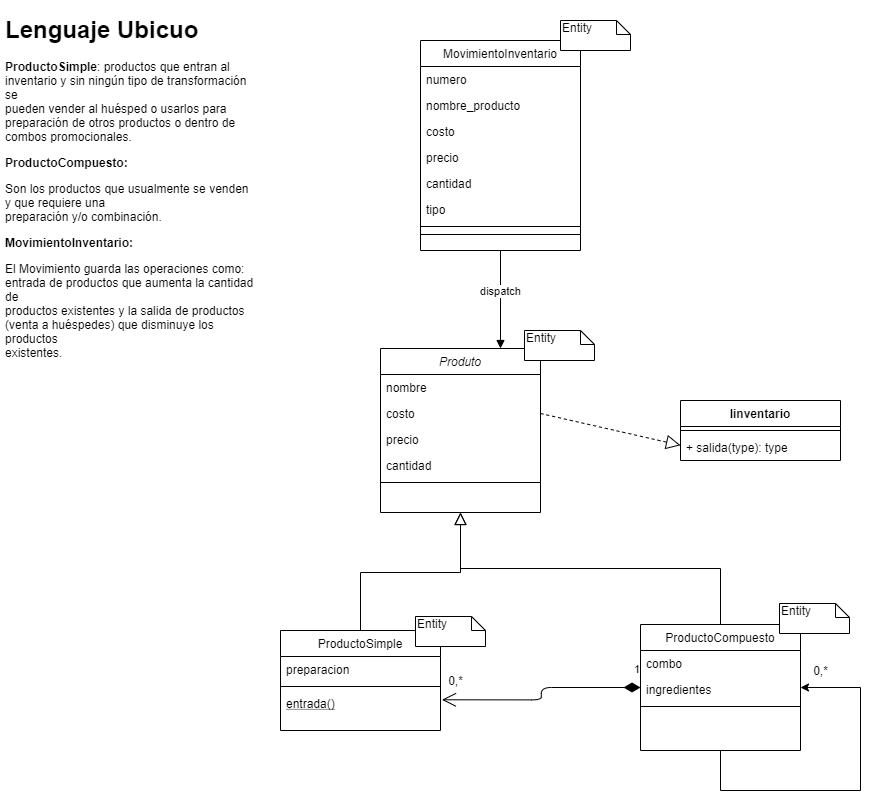

The diagram above was exported from draw.io. Its source (the exported page's mxGraphModel, read from the mxfile embedded in the PNG):
<mxGraphModel dx="1736" dy="920" grid="1" gridSize="10" guides="1" tooltips="1" connect="1" arrows="1" fold="1" page="1" pageScale="1" pageWidth="827" pageHeight="1169" math="0" shadow="0">
  <root>
    <mxCell id="WIyWlLk6GJQsqaUBKTNV-0" />
    <mxCell id="WIyWlLk6GJQsqaUBKTNV-1" parent="WIyWlLk6GJQsqaUBKTNV-0" />
    <mxCell id="zkfFHV4jXpPFQw0GAbJ--12" value="" style="endArrow=block;endSize=10;endFill=0;shadow=0;strokeWidth=1;rounded=0;edgeStyle=elbowEdgeStyle;elbow=vertical;" parent="WIyWlLk6GJQsqaUBKTNV-1" source="zkfFHV4jXpPFQw0GAbJ--6" target="zkfFHV4jXpPFQw0GAbJ--0" edge="1">
      <mxGeometry width="160" relative="1" as="geometry">
        <mxPoint x="420" y="493" as="sourcePoint" />
        <mxPoint x="420" y="493" as="targetPoint" />
      </mxGeometry>
    </mxCell>
    <mxCell id="zkfFHV4jXpPFQw0GAbJ--16" value="" style="endArrow=block;endSize=10;endFill=0;shadow=0;strokeWidth=1;rounded=0;edgeStyle=elbowEdgeStyle;elbow=vertical;" parent="WIyWlLk6GJQsqaUBKTNV-1" source="zkfFHV4jXpPFQw0GAbJ--13" target="zkfFHV4jXpPFQw0GAbJ--0" edge="1">
      <mxGeometry width="160" relative="1" as="geometry">
        <mxPoint x="430" y="663" as="sourcePoint" />
        <mxPoint x="530" y="561" as="targetPoint" />
      </mxGeometry>
    </mxCell>
    <mxCell id="zkfFHV4jXpPFQw0GAbJ--6" value="ProductoSimple" style="swimlane;fontStyle=0;align=center;verticalAlign=top;childLayout=stackLayout;horizontal=1;startSize=26;horizontalStack=0;resizeParent=1;resizeLast=0;collapsible=1;marginBottom=0;rounded=0;shadow=0;strokeWidth=1;" parent="WIyWlLk6GJQsqaUBKTNV-1" vertex="1">
      <mxGeometry x="340" y="650" width="160" height="100" as="geometry">
        <mxRectangle x="130" y="380" width="160" height="26" as="alternateBounds" />
      </mxGeometry>
    </mxCell>
    <mxCell id="zkfFHV4jXpPFQw0GAbJ--7" value="preparacion" style="text;align=left;verticalAlign=top;spacingLeft=4;spacingRight=4;overflow=hidden;rotatable=0;points=[[0,0.5],[1,0.5]];portConstraint=eastwest;" parent="zkfFHV4jXpPFQw0GAbJ--6" vertex="1">
      <mxGeometry y="26" width="160" height="26" as="geometry" />
    </mxCell>
    <mxCell id="zkfFHV4jXpPFQw0GAbJ--9" value="" style="line;html=1;strokeWidth=1;align=left;verticalAlign=middle;spacingTop=-1;spacingLeft=3;spacingRight=3;rotatable=0;labelPosition=right;points=[];portConstraint=eastwest;" parent="zkfFHV4jXpPFQw0GAbJ--6" vertex="1">
      <mxGeometry y="52" width="160" height="8" as="geometry" />
    </mxCell>
    <mxCell id="zkfFHV4jXpPFQw0GAbJ--10" value="entrada()" style="text;align=left;verticalAlign=top;spacingLeft=4;spacingRight=4;overflow=hidden;rotatable=0;points=[[0,0.5],[1,0.5]];portConstraint=eastwest;fontStyle=4" parent="zkfFHV4jXpPFQw0GAbJ--6" vertex="1">
      <mxGeometry y="60" width="160" height="26" as="geometry" />
    </mxCell>
    <mxCell id="Ba7dUMWgnFb0GcaQ24pE-40" value="Iinventario" style="swimlane;fontStyle=1;align=center;verticalAlign=top;childLayout=stackLayout;horizontal=1;startSize=26;horizontalStack=0;resizeParent=1;resizeParentMax=0;resizeLast=0;collapsible=1;marginBottom=0;" parent="WIyWlLk6GJQsqaUBKTNV-1" vertex="1">
      <mxGeometry x="740" y="420" width="160" height="60" as="geometry" />
    </mxCell>
    <mxCell id="Ba7dUMWgnFb0GcaQ24pE-42" value="" style="line;strokeWidth=1;fillColor=none;align=left;verticalAlign=middle;spacingTop=-1;spacingLeft=3;spacingRight=3;rotatable=0;labelPosition=right;points=[];portConstraint=eastwest;" parent="Ba7dUMWgnFb0GcaQ24pE-40" vertex="1">
      <mxGeometry y="26" width="160" height="8" as="geometry" />
    </mxCell>
    <mxCell id="Ba7dUMWgnFb0GcaQ24pE-43" value="+ salida(type): type" style="text;strokeColor=none;fillColor=none;align=left;verticalAlign=top;spacingLeft=4;spacingRight=4;overflow=hidden;rotatable=0;points=[[0,0.5],[1,0.5]];portConstraint=eastwest;" parent="Ba7dUMWgnFb0GcaQ24pE-40" vertex="1">
      <mxGeometry y="34" width="160" height="26" as="geometry" />
    </mxCell>
    <mxCell id="Ba7dUMWgnFb0GcaQ24pE-48" style="edgeStyle=orthogonalEdgeStyle;rounded=0;orthogonalLoop=1;jettySize=auto;html=1;entryX=1;entryY=0.5;entryDx=0;entryDy=0;" parent="WIyWlLk6GJQsqaUBKTNV-1" source="zkfFHV4jXpPFQw0GAbJ--13" target="zkfFHV4jXpPFQw0GAbJ--13" edge="1">
      <mxGeometry relative="1" as="geometry">
        <mxPoint x="850.0000000000002" y="720" as="targetPoint" />
        <Array as="points">
          <mxPoint x="780" y="810" />
          <mxPoint x="920" y="810" />
          <mxPoint x="920" y="707" />
        </Array>
      </mxGeometry>
    </mxCell>
    <mxCell id="zkfFHV4jXpPFQw0GAbJ--13" value="ProductoCompuesto" style="swimlane;fontStyle=0;align=center;verticalAlign=top;childLayout=stackLayout;horizontal=1;startSize=26;horizontalStack=0;resizeParent=1;resizeLast=0;collapsible=1;marginBottom=0;rounded=0;shadow=0;strokeWidth=1;" parent="WIyWlLk6GJQsqaUBKTNV-1" vertex="1">
      <mxGeometry x="700" y="644" width="160" height="126" as="geometry">
        <mxRectangle x="340" y="380" width="170" height="26" as="alternateBounds" />
      </mxGeometry>
    </mxCell>
    <mxCell id="Ba7dUMWgnFb0GcaQ24pE-49" value="combo" style="text;align=left;verticalAlign=top;spacingLeft=4;spacingRight=4;overflow=hidden;rotatable=0;points=[[0,0.5],[1,0.5]];portConstraint=eastwest;rounded=0;shadow=0;html=0;" parent="zkfFHV4jXpPFQw0GAbJ--13" vertex="1">
      <mxGeometry y="26" width="160" height="26" as="geometry" />
    </mxCell>
    <mxCell id="Ba7dUMWgnFb0GcaQ24pE-51" value="ingredientes" style="text;align=left;verticalAlign=top;spacingLeft=4;spacingRight=4;overflow=hidden;rotatable=0;points=[[0,0.5],[1,0.5]];portConstraint=eastwest;rounded=0;shadow=0;html=0;" parent="zkfFHV4jXpPFQw0GAbJ--13" vertex="1">
      <mxGeometry y="52" width="160" height="26" as="geometry" />
    </mxCell>
    <mxCell id="zkfFHV4jXpPFQw0GAbJ--15" value="" style="line;html=1;strokeWidth=1;align=left;verticalAlign=middle;spacingTop=-1;spacingLeft=3;spacingRight=3;rotatable=0;labelPosition=right;points=[];portConstraint=eastwest;" parent="zkfFHV4jXpPFQw0GAbJ--13" vertex="1">
      <mxGeometry y="78" width="160" height="8" as="geometry" />
    </mxCell>
    <mxCell id="Ba7dUMWgnFb0GcaQ24pE-24" value="" style="endArrow=block;dashed=1;endFill=0;endSize=12;html=1;exitX=1;exitY=0.5;exitDx=0;exitDy=0;" parent="WIyWlLk6GJQsqaUBKTNV-1" source="zkfFHV4jXpPFQw0GAbJ--2" edge="1">
      <mxGeometry width="160" relative="1" as="geometry">
        <mxPoint x="680" y="480.25" as="sourcePoint" />
        <mxPoint x="740" y="464.81818181818176" as="targetPoint" />
      </mxGeometry>
    </mxCell>
    <mxCell id="Ba7dUMWgnFb0GcaQ24pE-25" value="dispatch" style="html=1;verticalAlign=bottom;endArrow=block;exitX=0.5;exitY=1;exitDx=0;exitDy=0;entryX=0.75;entryY=0;entryDx=0;entryDy=0;" parent="WIyWlLk6GJQsqaUBKTNV-1" source="Ba7dUMWgnFb0GcaQ24pE-0" target="zkfFHV4jXpPFQw0GAbJ--0" edge="1">
      <mxGeometry width="80" relative="1" as="geometry">
        <mxPoint x="550" y="400" as="sourcePoint" />
        <mxPoint x="630" y="400" as="targetPoint" />
      </mxGeometry>
    </mxCell>
    <mxCell id="Ba7dUMWgnFb0GcaQ24pE-34" value="0,*" style="text;html=1;align=center;verticalAlign=middle;resizable=0;points=[];autosize=1;" parent="WIyWlLk6GJQsqaUBKTNV-1" vertex="1">
      <mxGeometry x="500" y="690" width="30" height="20" as="geometry" />
    </mxCell>
    <mxCell id="Ba7dUMWgnFb0GcaQ24pE-35" value="1" style="endArrow=open;html=1;endSize=12;startArrow=diamondThin;startSize=14;startFill=1;edgeStyle=orthogonalEdgeStyle;align=left;verticalAlign=bottom;exitX=0;exitY=0.5;exitDx=0;exitDy=0;entryX=1.009;entryY=0.665;entryDx=0;entryDy=0;entryPerimeter=0;" parent="WIyWlLk6GJQsqaUBKTNV-1" source="zkfFHV4jXpPFQw0GAbJ--13" edge="1">
      <mxGeometry x="-0.9163" y="-9" relative="1" as="geometry">
        <mxPoint x="630" y="679" as="sourcePoint" />
        <mxPoint x="501.4399999999998" y="719.29" as="targetPoint" />
        <mxPoint as="offset" />
      </mxGeometry>
    </mxCell>
    <mxCell id="Ba7dUMWgnFb0GcaQ24pE-0" value="MovimientoInventario" style="swimlane;fontStyle=0;align=center;verticalAlign=top;childLayout=stackLayout;horizontal=1;startSize=26;horizontalStack=0;resizeParent=1;resizeLast=0;collapsible=1;marginBottom=0;rounded=0;shadow=0;strokeWidth=1;" parent="WIyWlLk6GJQsqaUBKTNV-1" vertex="1">
      <mxGeometry x="480" y="60" width="160" height="210" as="geometry">
        <mxRectangle x="550" y="140" width="160" height="26" as="alternateBounds" />
      </mxGeometry>
    </mxCell>
    <mxCell id="Ba7dUMWgnFb0GcaQ24pE-1" value="numero" style="text;align=left;verticalAlign=top;spacingLeft=4;spacingRight=4;overflow=hidden;rotatable=0;points=[[0,0.5],[1,0.5]];portConstraint=eastwest;rounded=0;shadow=0;html=0;" parent="Ba7dUMWgnFb0GcaQ24pE-0" vertex="1">
      <mxGeometry y="26" width="160" height="26" as="geometry" />
    </mxCell>
    <mxCell id="Ba7dUMWgnFb0GcaQ24pE-2" value="nombre_producto" style="text;align=left;verticalAlign=top;spacingLeft=4;spacingRight=4;overflow=hidden;rotatable=0;points=[[0,0.5],[1,0.5]];portConstraint=eastwest;" parent="Ba7dUMWgnFb0GcaQ24pE-0" vertex="1">
      <mxGeometry y="52" width="160" height="26" as="geometry" />
    </mxCell>
    <mxCell id="Ba7dUMWgnFb0GcaQ24pE-3" value="costo" style="text;align=left;verticalAlign=top;spacingLeft=4;spacingRight=4;overflow=hidden;rotatable=0;points=[[0,0.5],[1,0.5]];portConstraint=eastwest;rounded=0;shadow=0;html=0;" parent="Ba7dUMWgnFb0GcaQ24pE-0" vertex="1">
      <mxGeometry y="78" width="160" height="26" as="geometry" />
    </mxCell>
    <mxCell id="Ba7dUMWgnFb0GcaQ24pE-4" value="precio" style="text;align=left;verticalAlign=top;spacingLeft=4;spacingRight=4;overflow=hidden;rotatable=0;points=[[0,0.5],[1,0.5]];portConstraint=eastwest;rounded=0;shadow=0;html=0;" parent="Ba7dUMWgnFb0GcaQ24pE-0" vertex="1">
      <mxGeometry y="104" width="160" height="26" as="geometry" />
    </mxCell>
    <mxCell id="Ba7dUMWgnFb0GcaQ24pE-5" value="cantidad" style="text;align=left;verticalAlign=top;spacingLeft=4;spacingRight=4;overflow=hidden;rotatable=0;points=[[0,0.5],[1,0.5]];portConstraint=eastwest;rounded=0;shadow=0;html=0;" parent="Ba7dUMWgnFb0GcaQ24pE-0" vertex="1">
      <mxGeometry y="130" width="160" height="26" as="geometry" />
    </mxCell>
    <mxCell id="Ba7dUMWgnFb0GcaQ24pE-38" value="tipo" style="text;align=left;verticalAlign=top;spacingLeft=4;spacingRight=4;overflow=hidden;rotatable=0;points=[[0,0.5],[1,0.5]];portConstraint=eastwest;rounded=0;shadow=0;html=0;" parent="Ba7dUMWgnFb0GcaQ24pE-0" vertex="1">
      <mxGeometry y="156" width="160" height="26" as="geometry" />
    </mxCell>
    <mxCell id="Ba7dUMWgnFb0GcaQ24pE-6" value="" style="line;html=1;strokeWidth=1;align=left;verticalAlign=middle;spacingTop=-1;spacingLeft=3;spacingRight=3;rotatable=0;labelPosition=right;points=[];portConstraint=eastwest;" parent="Ba7dUMWgnFb0GcaQ24pE-0" vertex="1">
      <mxGeometry y="182" width="160" height="8" as="geometry" />
    </mxCell>
    <mxCell id="1_ra5ggnGtU8I9mKutuN-1" value="" style="line;html=1;strokeWidth=1;align=left;verticalAlign=middle;spacingTop=-1;spacingLeft=3;spacingRight=3;rotatable=0;labelPosition=right;points=[];portConstraint=eastwest;" vertex="1" parent="Ba7dUMWgnFb0GcaQ24pE-0">
      <mxGeometry y="190" width="160" height="8" as="geometry" />
    </mxCell>
    <mxCell id="zkfFHV4jXpPFQw0GAbJ--0" value="Produto" style="swimlane;fontStyle=2;align=center;verticalAlign=top;childLayout=stackLayout;horizontal=1;startSize=26;horizontalStack=0;resizeParent=1;resizeLast=0;collapsible=1;marginBottom=0;rounded=0;shadow=0;strokeWidth=1;" parent="WIyWlLk6GJQsqaUBKTNV-1" vertex="1">
      <mxGeometry x="440" y="368" width="160" height="164" as="geometry">
        <mxRectangle x="230" y="140" width="160" height="26" as="alternateBounds" />
      </mxGeometry>
    </mxCell>
    <mxCell id="zkfFHV4jXpPFQw0GAbJ--1" value="nombre" style="text;align=left;verticalAlign=top;spacingLeft=4;spacingRight=4;overflow=hidden;rotatable=0;points=[[0,0.5],[1,0.5]];portConstraint=eastwest;" parent="zkfFHV4jXpPFQw0GAbJ--0" vertex="1">
      <mxGeometry y="26" width="160" height="26" as="geometry" />
    </mxCell>
    <mxCell id="zkfFHV4jXpPFQw0GAbJ--2" value="costo" style="text;align=left;verticalAlign=top;spacingLeft=4;spacingRight=4;overflow=hidden;rotatable=0;points=[[0,0.5],[1,0.5]];portConstraint=eastwest;rounded=0;shadow=0;html=0;" parent="zkfFHV4jXpPFQw0GAbJ--0" vertex="1">
      <mxGeometry y="52" width="160" height="26" as="geometry" />
    </mxCell>
    <mxCell id="zkfFHV4jXpPFQw0GAbJ--3" value="precio" style="text;align=left;verticalAlign=top;spacingLeft=4;spacingRight=4;overflow=hidden;rotatable=0;points=[[0,0.5],[1,0.5]];portConstraint=eastwest;rounded=0;shadow=0;html=0;" parent="zkfFHV4jXpPFQw0GAbJ--0" vertex="1">
      <mxGeometry y="78" width="160" height="26" as="geometry" />
    </mxCell>
    <mxCell id="Ba7dUMWgnFb0GcaQ24pE-52" value="cantidad" style="text;align=left;verticalAlign=top;spacingLeft=4;spacingRight=4;overflow=hidden;rotatable=0;points=[[0,0.5],[1,0.5]];portConstraint=eastwest;rounded=0;shadow=0;html=0;" parent="zkfFHV4jXpPFQw0GAbJ--0" vertex="1">
      <mxGeometry y="104" width="160" height="26" as="geometry" />
    </mxCell>
    <mxCell id="zkfFHV4jXpPFQw0GAbJ--4" value="" style="line;html=1;strokeWidth=1;align=left;verticalAlign=middle;spacingTop=-1;spacingLeft=3;spacingRight=3;rotatable=0;labelPosition=right;points=[];portConstraint=eastwest;" parent="zkfFHV4jXpPFQw0GAbJ--0" vertex="1">
      <mxGeometry y="130" width="160" height="8" as="geometry" />
    </mxCell>
    <mxCell id="Ba7dUMWgnFb0GcaQ24pE-53" value="0,*" style="text;html=1;align=center;verticalAlign=middle;resizable=0;points=[];autosize=1;" parent="WIyWlLk6GJQsqaUBKTNV-1" vertex="1">
      <mxGeometry x="865" y="680" width="30" height="20" as="geometry" />
    </mxCell>
    <mxCell id="Ba7dUMWgnFb0GcaQ24pE-54" value="Entity" style="shape=note;whiteSpace=wrap;html=1;size=14;verticalAlign=top;align=left;spacingTop=-6;" parent="WIyWlLk6GJQsqaUBKTNV-1" vertex="1">
      <mxGeometry x="620" y="40" width="70" height="30" as="geometry" />
    </mxCell>
    <mxCell id="Ba7dUMWgnFb0GcaQ24pE-55" value="Entity" style="shape=note;whiteSpace=wrap;html=1;size=14;verticalAlign=top;align=left;spacingTop=-6;" parent="WIyWlLk6GJQsqaUBKTNV-1" vertex="1">
      <mxGeometry x="584" y="350" width="70" height="30" as="geometry" />
    </mxCell>
    <mxCell id="Ba7dUMWgnFb0GcaQ24pE-56" value="Entity" style="shape=note;whiteSpace=wrap;html=1;size=14;verticalAlign=top;align=left;spacingTop=-6;" parent="WIyWlLk6GJQsqaUBKTNV-1" vertex="1">
      <mxGeometry x="839" y="623" width="70" height="30" as="geometry" />
    </mxCell>
    <mxCell id="Ba7dUMWgnFb0GcaQ24pE-57" value="Entity" style="shape=note;whiteSpace=wrap;html=1;size=14;verticalAlign=top;align=left;spacingTop=-6;" parent="WIyWlLk6GJQsqaUBKTNV-1" vertex="1">
      <mxGeometry x="475" y="636" width="70" height="30" as="geometry" />
    </mxCell>
    <mxCell id="1_ra5ggnGtU8I9mKutuN-0" value="&lt;h1&gt;Lenguaje Ubicuo&lt;/h1&gt;&lt;p&gt;&lt;b&gt;ProductoSimple&lt;/b&gt;: productos que entran al inventario y sin ningún tipo de transformación se&lt;br&gt;pueden vender al huésped o usarlos para preparación de otros productos o dentro de combos promocionales. &lt;/p&gt;&lt;p&gt;&lt;b&gt;ProductoCompuesto:&lt;/b&gt;&lt;/p&gt;Son los productos que usualmente se venden y que requiere una&lt;br&gt;preparación y/o combinación.&lt;p&gt;&lt;b&gt;MovimientoInventario:&lt;/b&gt;&lt;/p&gt;El Movimiento guarda las operaciones como: entrada de productos que aumenta la cantidad de&lt;br&gt;productos existentes y la salida de productos (venta a huéspedes) que disminuye los productos&lt;br&gt;existentes.&amp;nbsp;" style="text;html=1;strokeColor=none;fillColor=none;spacing=5;spacingTop=-20;whiteSpace=wrap;overflow=hidden;rounded=0;" vertex="1" parent="WIyWlLk6GJQsqaUBKTNV-1">
      <mxGeometry x="60" y="30" width="260" height="350" as="geometry" />
    </mxCell>
  </root>
</mxGraphModel>